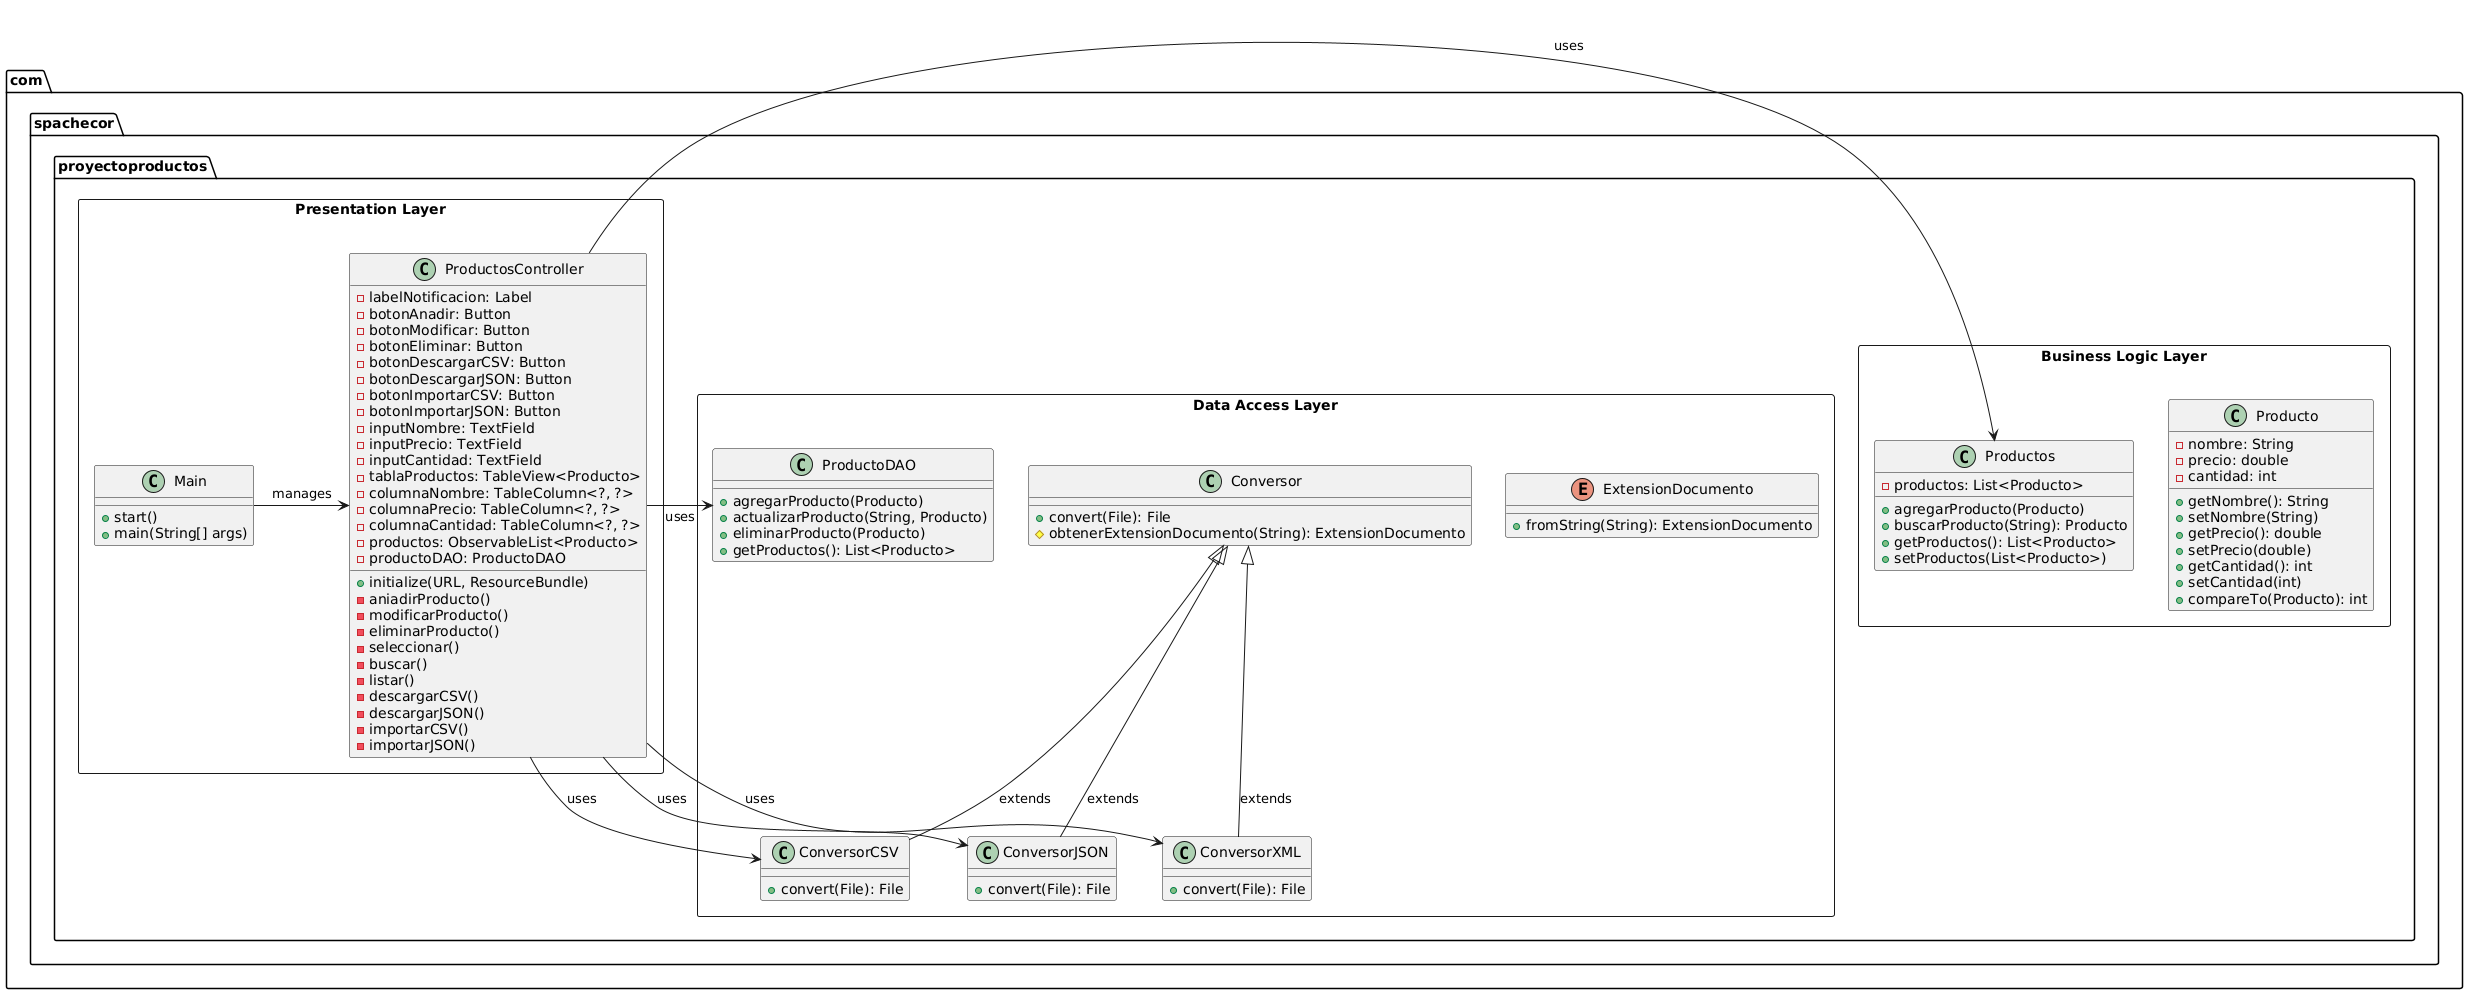

The diagram above was rendered by PlantUML. Its source (embedded in the PNG):
@startuml
package "com.spachecor.proyectoproductos" {
    
    rectangle "Presentation Layer" as Presentation {
        class Main {
            +start()
            +main(String[] args)
        }
        
        class ProductosController {
            -labelNotificacion: Label
            -botonAnadir: Button
            -botonModificar: Button
            -botonEliminar: Button
            -botonDescargarCSV: Button
            -botonDescargarJSON: Button
            -botonImportarCSV: Button
            -botonImportarJSON: Button
            -inputNombre: TextField
            -inputPrecio: TextField
            -inputCantidad: TextField
            -tablaProductos: TableView<Producto>
            -columnaNombre: TableColumn<?, ?>
            -columnaPrecio: TableColumn<?, ?>
            -columnaCantidad: TableColumn<?, ?>
            -productos: ObservableList<Producto>
            -productoDAO: ProductoDAO
            +initialize(URL, ResourceBundle)
            -aniadirProducto()
            -modificarProducto()
            -eliminarProducto()
            -seleccionar()
            - buscar()
            - listar()
            -descargarCSV()
            -descargarJSON()
            -importarCSV()
            -importarJSON()
        }
    }

    rectangle "Business Logic Layer" as BusinessLogic {
        class Producto {
            -nombre: String
            -precio: double
            -cantidad: int
            +getNombre(): String
            +setNombre(String)
            +getPrecio(): double
            +setPrecio(double)
            +getCantidad(): int
            +setCantidad(int)
            +compareTo(Producto): int
        }

        class Productos {
            -productos: List<Producto>
            +agregarProducto(Producto)
            +buscarProducto(String): Producto
            +getProductos(): List<Producto>
            +setProductos(List<Producto>)
        }
    }

    rectangle "Data Access Layer" as DataAccess {
        class ProductoDAO {
            +agregarProducto(Producto)
            +actualizarProducto(String, Producto)
            +eliminarProducto(Producto)
            +getProductos(): List<Producto>
        }

        class Conversor {
            +convert(File): File
            #obtenerExtensionDocumento(String): ExtensionDocumento
        }

        class ConversorCSV {
            +convert(File): File
        }

        class ConversorJSON {
            +convert(File): File
        }

        class ConversorXML {
            +convert(File): File
        }
        
        enum ExtensionDocumento {
            +fromString(String): ExtensionDocumento
        }
    }

    Main -> ProductosController : manages
    ProductosController -> ProductoDAO : uses
    ProductosController -> Productos : uses
    ProductosController -> ConversorCSV : uses
    ProductosController -> ConversorJSON : uses
    ProductosController -> ConversorXML : uses
    Conversor <|-- ConversorCSV : extends
    Conversor <|-- ConversorJSON : extends
    Conversor <|-- ConversorXML : extends
}
@enduml